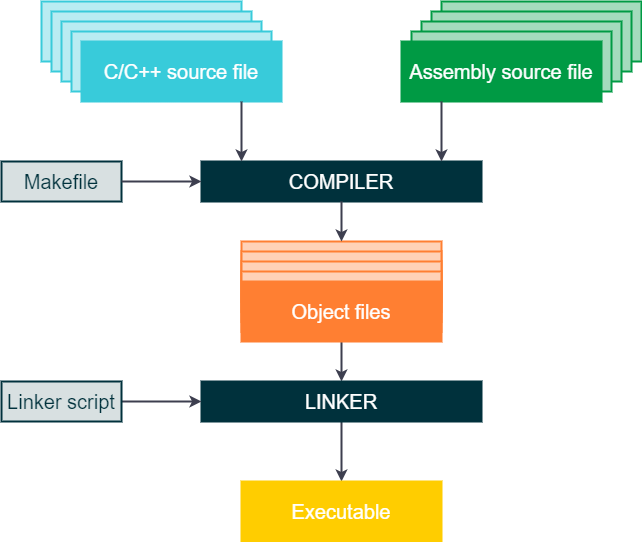

The diagram above was exported from draw.io. Its source (the exported page's mxGraphModel, read from the mxfile embedded in the PNG):
<mxGraphModel dx="1086" dy="2135" grid="1" gridSize="10" guides="1" tooltips="1" connect="1" arrows="1" fold="1" page="1" pageScale="1" pageWidth="827" pageHeight="1169" math="0" shadow="0">
  <root>
    <mxCell id="WIyWlLk6GJQsqaUBKTNV-0" />
    <mxCell id="WIyWlLk6GJQsqaUBKTNV-1" parent="WIyWlLk6GJQsqaUBKTNV-0" />
    <mxCell id="v19QAsfgM0l7MtcLxIp--19" value="COMPILER" style="rounded=0;whiteSpace=wrap;html=1;strokeColor=#00313C;strokeWidth=2;fillColor=#00313C;fontFamily=Arial;fontSize=20;fontColor=#FFFFFF;" parent="WIyWlLk6GJQsqaUBKTNV-1" vertex="1">
      <mxGeometry x="280" y="-960" width="280" height="40" as="geometry" />
    </mxCell>
    <mxCell id="v19QAsfgM0l7MtcLxIp--0" value="" style="rounded=0;whiteSpace=wrap;html=1;strokeColor=#38CBDA;strokeWidth=2;fillColor=#B9ECF2;fontFamily=Arial;fontSize=20;fontColor=#24838D;" parent="WIyWlLk6GJQsqaUBKTNV-1" vertex="1">
      <mxGeometry x="120" y="-1120" width="200" height="60" as="geometry" />
    </mxCell>
    <mxCell id="v19QAsfgM0l7MtcLxIp--2" value="" style="rounded=0;whiteSpace=wrap;html=1;strokeColor=#38CBDA;strokeWidth=2;fillColor=#B9ECF2;fontFamily=Arial;fontSize=20;fontColor=#24838D;" parent="WIyWlLk6GJQsqaUBKTNV-1" vertex="1">
      <mxGeometry x="130" y="-1110" width="200" height="60" as="geometry" />
    </mxCell>
    <mxCell id="v19QAsfgM0l7MtcLxIp--3" value="" style="rounded=0;whiteSpace=wrap;html=1;strokeColor=#38CBDA;strokeWidth=2;fillColor=#B9ECF2;fontFamily=Arial;fontSize=20;fontColor=#24838D;" parent="WIyWlLk6GJQsqaUBKTNV-1" vertex="1">
      <mxGeometry x="140" y="-1100" width="200" height="60" as="geometry" />
    </mxCell>
    <mxCell id="v19QAsfgM0l7MtcLxIp--4" value="" style="rounded=0;whiteSpace=wrap;html=1;strokeColor=#38CBDA;strokeWidth=2;fillColor=#B9ECF2;fontFamily=Arial;fontSize=20;fontColor=#24838D;" parent="WIyWlLk6GJQsqaUBKTNV-1" vertex="1">
      <mxGeometry x="150" y="-1090" width="200" height="60" as="geometry" />
    </mxCell>
    <mxCell id="5SBonRSHJLPhYvWfMux9-5" value="C/C++ source file" style="rounded=0;whiteSpace=wrap;html=1;strokeColor=#38CBDA;strokeWidth=2;fillColor=#38CBDA;fontFamily=Arial;fontSize=20;fontColor=#FFFFFF;" parent="WIyWlLk6GJQsqaUBKTNV-1" vertex="1">
      <mxGeometry x="160" y="-1080" width="200" height="60" as="geometry" />
    </mxCell>
    <mxCell id="v19QAsfgM0l7MtcLxIp--5" value="" style="rounded=0;whiteSpace=wrap;html=1;strokeColor=#009A44;strokeWidth=2;fillColor=#A5DBBD;fontFamily=Arial;fontSize=20;fontColor=#00642C;" parent="WIyWlLk6GJQsqaUBKTNV-1" vertex="1">
      <mxGeometry x="520" y="-1120" width="200" height="60" as="geometry" />
    </mxCell>
    <mxCell id="v19QAsfgM0l7MtcLxIp--13" value="" style="rounded=0;whiteSpace=wrap;html=1;strokeColor=#009A44;strokeWidth=2;fillColor=#A5DBBD;fontFamily=Arial;fontSize=20;fontColor=#00642C;" parent="WIyWlLk6GJQsqaUBKTNV-1" vertex="1">
      <mxGeometry x="510" y="-1110" width="200" height="60" as="geometry" />
    </mxCell>
    <mxCell id="v19QAsfgM0l7MtcLxIp--14" value="" style="rounded=0;whiteSpace=wrap;html=1;strokeColor=#009A44;strokeWidth=2;fillColor=#A5DBBD;fontFamily=Arial;fontSize=20;fontColor=#00642C;" parent="WIyWlLk6GJQsqaUBKTNV-1" vertex="1">
      <mxGeometry x="500" y="-1100" width="200" height="60" as="geometry" />
    </mxCell>
    <mxCell id="v19QAsfgM0l7MtcLxIp--15" value="" style="rounded=0;whiteSpace=wrap;html=1;strokeColor=#009A44;strokeWidth=2;fillColor=#A5DBBD;fontFamily=Arial;fontSize=20;fontColor=#00642C;" parent="WIyWlLk6GJQsqaUBKTNV-1" vertex="1">
      <mxGeometry x="490" y="-1090" width="200" height="60" as="geometry" />
    </mxCell>
    <mxCell id="v19QAsfgM0l7MtcLxIp--9" value="&lt;span&gt;Assembly source file&lt;/span&gt;" style="rounded=0;whiteSpace=wrap;html=1;strokeColor=#009A44;strokeWidth=2;fillColor=#009A44;fontFamily=Arial;fontSize=20;fontColor=#FFFFFF;" parent="WIyWlLk6GJQsqaUBKTNV-1" vertex="1">
      <mxGeometry x="480" y="-1080" width="200" height="60" as="geometry" />
    </mxCell>
    <mxCell id="v19QAsfgM0l7MtcLxIp--16" value="Makefile" style="rounded=0;whiteSpace=wrap;html=1;strokeColor=#00313C;strokeWidth=2;fillColor=#D8E0E1;fontFamily=Arial;fontSize=20;fontColor=#00313C;" parent="WIyWlLk6GJQsqaUBKTNV-1" vertex="1">
      <mxGeometry x="80" y="-960" width="120" height="40" as="geometry" />
    </mxCell>
    <mxCell id="v19QAsfgM0l7MtcLxIp--21" value="" style="endArrow=classic;html=1;strokeColor=#3D3F4F;strokeWidth=2;fillColor=#FFFFFF;fontFamily=Arial;fontSize=20;fontColor=#101820;" parent="WIyWlLk6GJQsqaUBKTNV-1" edge="1">
      <mxGeometry width="50" height="50" relative="1" as="geometry">
        <mxPoint x="320" y="-1020" as="sourcePoint" />
        <mxPoint x="320" y="-960" as="targetPoint" />
      </mxGeometry>
    </mxCell>
    <mxCell id="v19QAsfgM0l7MtcLxIp--22" value="" style="endArrow=classic;html=1;strokeColor=#3D3F4F;strokeWidth=2;fillColor=#FFFFFF;fontFamily=Arial;fontSize=20;fontColor=#101820;" parent="WIyWlLk6GJQsqaUBKTNV-1" edge="1">
      <mxGeometry width="50" height="50" relative="1" as="geometry">
        <mxPoint x="520" y="-1020" as="sourcePoint" />
        <mxPoint x="520" y="-960" as="targetPoint" />
      </mxGeometry>
    </mxCell>
    <mxCell id="v19QAsfgM0l7MtcLxIp--23" value="" style="endArrow=classic;html=1;strokeColor=#3D3F4F;strokeWidth=2;fillColor=#FFFFFF;fontFamily=Arial;fontSize=20;fontColor=#101820;exitX=1;exitY=0.5;exitDx=0;exitDy=0;entryX=0;entryY=0.5;entryDx=0;entryDy=0;" parent="WIyWlLk6GJQsqaUBKTNV-1" source="v19QAsfgM0l7MtcLxIp--16" target="v19QAsfgM0l7MtcLxIp--19" edge="1">
      <mxGeometry width="50" height="50" relative="1" as="geometry">
        <mxPoint x="560" y="-830" as="sourcePoint" />
        <mxPoint x="610" y="-880" as="targetPoint" />
      </mxGeometry>
    </mxCell>
    <mxCell id="v19QAsfgM0l7MtcLxIp--24" value="" style="rounded=0;whiteSpace=wrap;html=1;strokeColor=#FF7F32;strokeWidth=2;fillColor=#FFD2B7;fontFamily=Arial;fontSize=20;fontColor=#A55220;" parent="WIyWlLk6GJQsqaUBKTNV-1" vertex="1">
      <mxGeometry x="320" y="-880" width="200" height="60" as="geometry" />
    </mxCell>
    <mxCell id="v19QAsfgM0l7MtcLxIp--25" value="" style="rounded=0;whiteSpace=wrap;html=1;strokeColor=#FF7F32;strokeWidth=2;fillColor=#FFD2B7;fontFamily=Arial;fontSize=20;fontColor=#A55220;" parent="WIyWlLk6GJQsqaUBKTNV-1" vertex="1">
      <mxGeometry x="320" y="-870" width="200" height="60" as="geometry" />
    </mxCell>
    <mxCell id="v19QAsfgM0l7MtcLxIp--26" value="" style="rounded=0;whiteSpace=wrap;html=1;strokeColor=#FF7F32;strokeWidth=2;fillColor=#FFD2B7;fontFamily=Arial;fontSize=20;fontColor=#A55220;" parent="WIyWlLk6GJQsqaUBKTNV-1" vertex="1">
      <mxGeometry x="320" y="-860" width="200" height="60" as="geometry" />
    </mxCell>
    <mxCell id="v19QAsfgM0l7MtcLxIp--27" value="" style="rounded=0;whiteSpace=wrap;html=1;strokeColor=#FF7F32;strokeWidth=2;fillColor=#FFD2B7;fontFamily=Arial;fontSize=20;fontColor=#A55220;" parent="WIyWlLk6GJQsqaUBKTNV-1" vertex="1">
      <mxGeometry x="320" y="-850" width="200" height="60" as="geometry" />
    </mxCell>
    <mxCell id="v19QAsfgM0l7MtcLxIp--31" value="" style="edgeStyle=orthogonalEdgeStyle;rounded=1;orthogonalLoop=1;jettySize=auto;html=1;strokeColor=#3D3F4F;strokeWidth=2;fillColor=#FFFFFF;fontFamily=Arial;fontSize=20;fontColor=#101820;" parent="WIyWlLk6GJQsqaUBKTNV-1" source="v19QAsfgM0l7MtcLxIp--28" target="v19QAsfgM0l7MtcLxIp--30" edge="1">
      <mxGeometry relative="1" as="geometry" />
    </mxCell>
    <mxCell id="v19QAsfgM0l7MtcLxIp--28" value="Object files" style="rounded=0;whiteSpace=wrap;html=1;strokeColor=#FF7F32;strokeWidth=2;fillColor=#FF7F32;fontFamily=Arial;fontSize=20;fontColor=#FFFFFF;" parent="WIyWlLk6GJQsqaUBKTNV-1" vertex="1">
      <mxGeometry x="320" y="-840" width="200" height="60" as="geometry" />
    </mxCell>
    <mxCell id="v19QAsfgM0l7MtcLxIp--29" value="" style="endArrow=classic;html=1;strokeColor=#3D3F4F;strokeWidth=2;fillColor=#FFFFFF;fontFamily=Arial;fontSize=20;fontColor=#101820;exitX=0.5;exitY=1;exitDx=0;exitDy=0;entryX=0.5;entryY=0;entryDx=0;entryDy=0;" parent="WIyWlLk6GJQsqaUBKTNV-1" source="v19QAsfgM0l7MtcLxIp--19" target="v19QAsfgM0l7MtcLxIp--24" edge="1">
      <mxGeometry width="50" height="50" relative="1" as="geometry">
        <mxPoint x="330" y="-1000" as="sourcePoint" />
        <mxPoint x="330" y="-950" as="targetPoint" />
      </mxGeometry>
    </mxCell>
    <mxCell id="v19QAsfgM0l7MtcLxIp--36" value="" style="edgeStyle=orthogonalEdgeStyle;rounded=1;orthogonalLoop=1;jettySize=auto;html=1;strokeColor=#3D3F4F;strokeWidth=2;fillColor=#FFFFFF;fontFamily=Arial;fontSize=20;fontColor=#101820;entryX=0.5;entryY=0;entryDx=0;entryDy=0;" parent="WIyWlLk6GJQsqaUBKTNV-1" source="v19QAsfgM0l7MtcLxIp--30" target="v19QAsfgM0l7MtcLxIp--34" edge="1">
      <mxGeometry relative="1" as="geometry">
        <mxPoint x="420" y="-620" as="targetPoint" />
      </mxGeometry>
    </mxCell>
    <mxCell id="v19QAsfgM0l7MtcLxIp--30" value="LINKER" style="rounded=0;whiteSpace=wrap;html=1;strokeColor=#00313C;strokeWidth=2;fillColor=#00313C;fontFamily=Arial;fontSize=20;fontColor=#FFFFFF;" parent="WIyWlLk6GJQsqaUBKTNV-1" vertex="1">
      <mxGeometry x="280" y="-740" width="280" height="40" as="geometry" />
    </mxCell>
    <mxCell id="v19QAsfgM0l7MtcLxIp--33" value="" style="edgeStyle=orthogonalEdgeStyle;rounded=1;orthogonalLoop=1;jettySize=auto;html=1;strokeColor=#3D3F4F;strokeWidth=2;fillColor=#FFFFFF;fontFamily=Arial;fontSize=20;fontColor=#101820;" parent="WIyWlLk6GJQsqaUBKTNV-1" source="v19QAsfgM0l7MtcLxIp--32" target="v19QAsfgM0l7MtcLxIp--30" edge="1">
      <mxGeometry relative="1" as="geometry" />
    </mxCell>
    <mxCell id="v19QAsfgM0l7MtcLxIp--32" value="Linker script" style="rounded=0;whiteSpace=wrap;html=1;strokeColor=#00313C;strokeWidth=2;fillColor=#D8E0E1;fontFamily=Arial;fontSize=20;fontColor=#00313C;" parent="WIyWlLk6GJQsqaUBKTNV-1" vertex="1">
      <mxGeometry x="80" y="-740" width="120" height="40" as="geometry" />
    </mxCell>
    <mxCell id="v19QAsfgM0l7MtcLxIp--34" value="Executable" style="rounded=0;whiteSpace=wrap;html=1;strokeColor=#FFCD00;strokeWidth=2;fillColor=#FFCD00;fontFamily=Arial;fontSize=20;fontColor=#FFFFFF;" parent="WIyWlLk6GJQsqaUBKTNV-1" vertex="1">
      <mxGeometry x="320" y="-640" width="200" height="60" as="geometry" />
    </mxCell>
  </root>
</mxGraphModel>